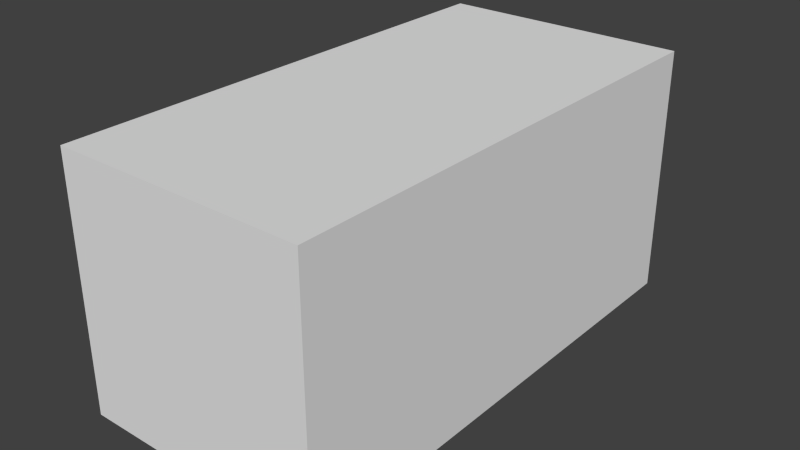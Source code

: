 # Source: Test.blend  (saved by Blender 2.76.0; exported with 4.5.12 LTS)
import bpy
from mathutils import Matrix  # noqa: F401  (used for matrix-valued properties, if any)

bpy.ops.wm.read_factory_settings(use_empty=True)
scene = bpy.context.scene
scene.name = 'Scene'

# ---- collections
col_collection_1 = bpy.data.collections.new('Collection 1'); scene.collection.children.link(col_collection_1)

# ---- materials (node trees are filled in below, after node groups)
mat_material = bpy.data.materials.new('Material')
mat_material.alpha_threshold = 0.0
mat_material.use_transparent_shadow = False
mat_material.roughness = 0.5
mat_material.line_color = (0.0, 0.0, 0.0, 1.0)
mat_material_001 = bpy.data.materials.new('Material.001')
mat_material_001.alpha_threshold = 0.0
mat_material_001.use_transparent_shadow = False
mat_material_001.roughness = 0.5
mat_material_002 = bpy.data.materials.new('Material.002')
mat_material_002.alpha_threshold = 0.0
mat_material_002.use_transparent_shadow = False
mat_material_002.roughness = 0.5
mat_material_003 = bpy.data.materials.new('Material.003')
mat_material_003.alpha_threshold = 0.0
mat_material_003.use_transparent_shadow = False
mat_material_003.roughness = 0.5

# ---- material node trees

# ---- world
world_world = bpy.data.worlds.new('World'); scene.world = world_world
world_world.color = (0.05088, 0.05088, 0.05088)
world_world.use_sun_shadow = False
world_world.sun_shadow_jitter_overblur = 0.0
world_world.cycles.sampling_method = 'MANUAL'
world_world.cycles.sample_map_resolution = 256

# ---- meshes
me_cube = bpy.data.meshes.new('Cube')
me_cube.from_pydata([(1.0, 2.0, 0.0), (1.0, -2.0, 0.0), (-1.0, -2.0, 0.0), (-1.0, 2.0, 0.0), (1.0, 2.0, 2.0), (1.0, -2.0, 2.0), (-1.0, -2.0, 2.0), (-1.0, 2.0, 2.0)], [], [(0, 1, 2, 3), (4, 7, 6, 5), (0, 4, 5, 1), (1, 5, 6, 2), (2, 6, 7, 3), (4, 0, 3, 7)])
me_cube.polygons.foreach_set('material_index', [0, 0, 1, 2, 0, 3])
me_cube.materials.append(mat_material)
me_cube.materials.append(mat_material_001)
me_cube.materials.append(mat_material_002)
me_cube.materials.append(mat_material_003)
me_cube.use_remesh_preserve_volume = False
me_cube.use_remesh_preserve_attributes = False
me_cube.use_mirror_vertex_groups = False
me_cube.update()

# ---- objects
ob_cube = bpy.data.objects.new('Cube', me_cube)

# ---- transforms, parenting, visibility, modifiers, constraints
ob_cube.location = (0.0, 0.0, 0.0)
ob_cube.lock_rotations_4d = False
ob_cube.empty_display_type = 'ARROWS'
ob_cube.lineart.crease_threshold = 0.0

# ---- collection membership
col_collection_1.objects.link(ob_cube)

# ---- scene / render settings (as saved in the file)
scene.frame_start = 1; scene.frame_end = 250; scene.frame_set(1)
scene.render.engine = 'BLENDER_EEVEE_NEXT'
scene.render.resolution_percentage = 50
scene.render.dither_intensity = 0.0
scene.cycles.use_denoising = False
scene.cycles.samples = 10
scene.cycles.sampling_pattern = 'TABULATED_SOBOL'
scene.cycles.light_sampling_threshold = 0.0
scene.cycles.use_adaptive_sampling = False
scene.cycles.use_light_tree = False
scene.cycles.blur_glossy = 0.0
scene.cycles.pixel_filter_type = 'GAUSSIAN'
scene.cycles.sample_clamp_indirect = 0.0
scene.view_settings.view_transform = 'Standard'
bpy.context.view_layer.update()

# ---- added for rendering (the .blend has no active camera and no usable light): camera, sun
cam_auto = bpy.data.cameras.new('AutoCamera')
cam_auto.lens = 50.0
cam_auto.sensor_width = 36.0
cam_auto.clip_end = 1000.0
ob_auto_camera = bpy.data.objects.new('AutoCamera', cam_auto)
scene.collection.objects.link(ob_auto_camera)
ob_auto_camera.location = (4.53266, -5.43919, 4.62613)
ob_auto_camera.rotation_euler = (1.09748, -7.21219e-08, 0.694738)
scene.camera = ob_auto_camera
light_auto_sun = bpy.data.lights.new('AutoSun', 'SUN')
light_auto_sun.energy = 3.0
light_auto_sun.angle = 0.0523599
ob_auto_sun = bpy.data.objects.new('AutoSun', light_auto_sun)
scene.collection.objects.link(ob_auto_sun)
ob_auto_sun.rotation_euler = (0.872665, 0.174533, 0.523599)
bpy.context.view_layer.update()
